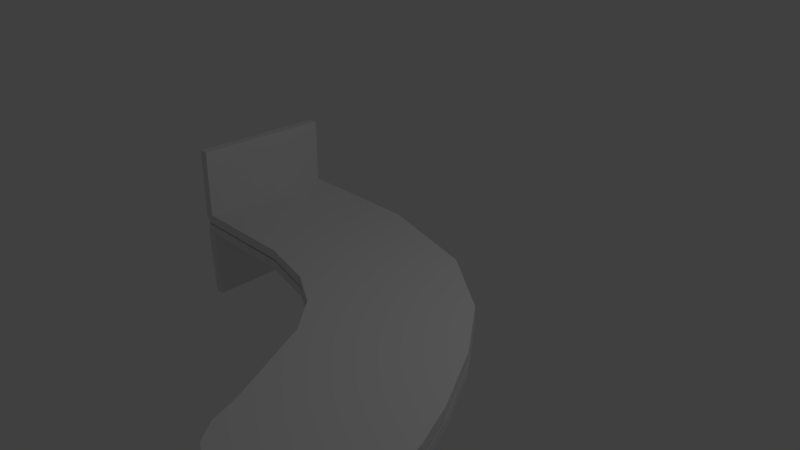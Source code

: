 # Source: thumb.blend  (saved by Blender 2.77.0; exported with 4.5.12 LTS)
import bpy
from mathutils import Matrix  # noqa: F401  (used for matrix-valued properties, if any)

bpy.ops.wm.read_factory_settings(use_empty=True)
scene = bpy.context.scene
scene.name = 'Scene'

# ---- collections
col_collection_1 = bpy.data.collections.new('Collection 1'); scene.collection.children.link(col_collection_1)

# ---- materials (node trees are filled in below, after node groups)
mat_material = bpy.data.materials.new('Material')
mat_material.alpha_threshold = 0.0
mat_material.use_transparent_shadow = False
mat_material.roughness = 0.5
mat_material.line_color = (0.0, 0.0, 0.0, 1.0)

# ---- material node trees

# ---- world
world_world = bpy.data.worlds.new('World'); scene.world = world_world
world_world.color = (0.05088, 0.05088, 0.05088)
world_world.use_sun_shadow = False
world_world.sun_shadow_jitter_overblur = 0.0
world_world.cycles.sampling_method = 'MANUAL'

# ---- cameras
cam_camera = bpy.data.cameras.new('Camera')
cam_camera.clip_end = 100.0
cam_camera.lens = 35.0
cam_camera.sensor_width = 32.0
cam_camera.sensor_height = 18.0
cam_camera.ortho_scale = 7.314
cam_camera.dof.focus_distance = 0.0
cam_camera.dof.aperture_fstop = 128.0

# ---- lights
light_lamp = bpy.data.lights.new('Lamp', 'POINT')
light_lamp.transmission_factor = 0.0
light_lamp.cutoff_distance = 30.0
light_lamp.energy = 100.0
light_lamp.shadow_buffer_clip_start = 1.001
light_lamp.shadow_soft_size = 0.1
light_lamp.shadow_maximum_resolution = 0.006
light_lamp.use_absolute_resolution = True

# ---- meshes
me_cube_006 = bpy.data.meshes.new('Cube.006')
me_cube_006.from_pydata([(-1.0, -1.0, -1.0), (-1.0, -1.0, 1.0), (-1.0, 1.0, -1.0), (-1.0, 1.0, 1.0), (1.0, -1.0, -1.0), (1.0, -1.0, 1.0), (1.0, 1.0, -1.0), (1.0, 1.0, 1.0)], [], [(1, 3, 2, 0), (3, 7, 6, 2), (7, 5, 4, 6), (5, 1, 0, 4), (0, 2, 6, 4), (5, 7, 3, 1)])
me_cube_006.use_remesh_preserve_volume = False
me_cube_006.use_remesh_preserve_attributes = False
me_cube_006.use_mirror_vertex_groups = False
me_cube_006.update()
me_cube_005 = bpy.data.meshes.new('Cube.005')
me_cube_005.from_pydata([(-1.0, -1.0, -1.0), (-1.0, -1.0, 1.0), (-1.0, 1.0, -1.0), (-1.0, 1.0, 1.0), (1.0, -1.0, -1.0), (1.0, -1.0, 1.0), (1.0, 1.0, -1.0), (1.0, 1.0, 1.0)], [], [(1, 3, 2, 0), (3, 7, 6, 2), (7, 5, 4, 6), (5, 1, 0, 4), (0, 2, 6, 4), (5, 7, 3, 1)])
me_cube_005.use_remesh_preserve_volume = False
me_cube_005.use_remesh_preserve_attributes = False
me_cube_005.use_mirror_vertex_groups = False
me_cube_005.update()
me_cube_004 = bpy.data.meshes.new('Cube.004')
me_cube_004.from_pydata([(0.9563, -1.746, -1.0), (0.7653, -4.029, -1.0), (-0.8044, -1.0, -1.0), (-0.8044, 1.0, -1.0), (0.9563, -1.746, 1.0), (0.7653, -4.029, 1.0), (-0.8044, -1.0, 1.0), (-0.8044, 1.0, 1.0), (-0.1747, 1.0, -1.0), (-0.1747, 1.0, 1.0), (0.6107, -0.08901, -1.0), (0.6107, -0.08901, 1.0), (0.3081, 0.5994, -1.0), (0.3081, 0.5994, 1.0), (0.8026, -0.8761, -1.0), (0.8026, -0.8761, 1.0), (-0.2905, -1.0, -1.0), (-0.2905, -1.0, 1.0), (-0.1747, 1.0, 0.0), (0.1387, -1.49, -1.0), (0.1387, -1.49, 1.0), (-0.02772, -1.189, -1.0), (-0.02772, -1.189, 1.0), (0.4585, -3.199, -1.0), (0.4585, -3.199, 1.0), (0.5663, -3.86, -1.0), (0.5663, -3.86, 1.0), (0.2693, -1.96, -1.0), (0.2693, -1.96, 1.0), (1.095, -3.204, -1.0), (1.095, -3.204, 1.0), (0.9741, -3.844, -1.0), (0.9741, -3.844, 1.0), (1.033, -2.332, -1.0), (1.033, -2.332, 1.0), (1.073, -2.818, -1.0), (1.073, -2.818, 1.0), (0.5025, -3.599, -1.0), (0.5025, -3.599, 1.0), (0.6497, -3.989, -1.0), (0.6497, -3.989, 1.0), (1.036, -3.641, -1.0), (1.036, -3.641, 1.0), (1.074, -3.431, -1.0), (1.074, -3.431, 1.0), (0.864, -4.008, -1.0), (0.864, -4.008, 1.0)], [], [(0, 33, 35, 29, 43, 41, 31, 45, 1, 39, 25, 37, 23, 27, 19, 21, 16, 2, 3, 8, 12, 10, 14), (4, 15, 11, 13, 9, 7, 6, 17, 22, 20, 28, 24, 38, 26, 40, 5, 46, 32, 42, 44, 30, 36, 34), (45, 46, 5, 1), (16, 17, 6, 2), (2, 6, 7, 3), (9, 18, 8, 3, 7), (13, 12, 8, 18, 9), (15, 14, 10, 11), (11, 10, 12, 13), (4, 0, 14, 15), (21, 22, 17, 16), (27, 28, 20, 19), (19, 20, 22, 21), (37, 38, 24, 23), (39, 40, 26, 25), (23, 24, 28, 27), (35, 36, 30, 29), (41, 42, 32, 31), (0, 4, 34, 33), (33, 34, 36, 35), (25, 26, 38, 37), (1, 5, 40, 39), (43, 44, 42, 41), (29, 30, 44, 43), (31, 32, 46, 45)])
me_cube_004.materials.append(mat_material)
me_cube_004.use_remesh_preserve_volume = False
me_cube_004.use_remesh_preserve_attributes = False
me_cube_004.use_mirror_vertex_groups = False
me_cube_004.update()
me_cube_003 = bpy.data.meshes.new('Cube.003')
me_cube_003.from_pydata([(-1.0, -1.0, -1.0), (-1.0, -1.0, 1.0), (-1.0, 1.0, -1.0), (-1.0, 1.0, 1.0), (1.0, -1.0, -1.0), (1.0, -1.0, 1.0), (1.0, 1.0, -1.0), (1.0, 1.0, 1.0)], [], [(1, 3, 2, 0), (3, 7, 6, 2), (7, 5, 4, 6), (5, 1, 0, 4), (0, 2, 6, 4), (5, 7, 3, 1)])
me_cube_003.use_remesh_preserve_volume = False
me_cube_003.use_remesh_preserve_attributes = False
me_cube_003.use_mirror_vertex_groups = False
me_cube_003.update()
me_cube_002 = bpy.data.meshes.new('Cube.002')
me_cube_002.from_pydata([(-1.0, -1.0, -1.0), (-1.0, -1.0, 1.0), (-1.0, 1.0, -1.0), (-1.0, 1.0, 1.0), (1.0, -1.0, -1.0), (1.0, -1.0, 1.0), (1.0, 1.0, -1.0), (1.0, 1.0, 1.0)], [], [(1, 3, 2, 0), (3, 7, 6, 2), (7, 5, 4, 6), (5, 1, 0, 4), (0, 2, 6, 4), (5, 7, 3, 1)])
me_cube_002.use_remesh_preserve_volume = False
me_cube_002.use_remesh_preserve_attributes = False
me_cube_002.use_mirror_vertex_groups = False
me_cube_002.update()
me_cube_001 = bpy.data.meshes.new('Cube.001')
me_cube_001.from_pydata([(0.9563, -1.746, -1.0), (0.7653, -4.029, -1.0), (-0.8044, -1.0, -1.0), (-0.8044, 1.0, -1.0), (0.9563, -1.746, 1.0), (0.7653, -4.029, 1.0), (-0.8044, -1.0, 1.0), (-0.8044, 1.0, 1.0), (-0.1747, 1.0, -1.0), (-0.1747, 1.0, 1.0), (0.6107, -0.08901, -1.0), (0.6107, -0.08901, 1.0), (0.3081, 0.5994, -1.0), (0.3081, 0.5994, 1.0), (0.8026, -0.8761, -1.0), (0.8026, -0.8761, 1.0), (-0.2905, -1.0, -1.0), (-0.2905, -1.0, 1.0), (-0.1747, 1.0, 0.0), (0.1387, -1.49, -1.0), (0.1387, -1.49, 1.0), (-0.02772, -1.189, -1.0), (-0.02772, -1.189, 1.0), (0.4585, -3.199, -1.0), (0.4585, -3.199, 1.0), (0.5663, -3.86, -1.0), (0.5663, -3.86, 1.0), (0.2693, -1.96, -1.0), (0.2693, -1.96, 1.0), (1.095, -3.204, -1.0), (1.095, -3.204, 1.0), (0.9741, -3.844, -1.0), (0.9741, -3.844, 1.0), (1.033, -2.332, -1.0), (1.033, -2.332, 1.0), (1.073, -2.818, -1.0), (1.073, -2.818, 1.0), (0.5025, -3.599, -1.0), (0.5025, -3.599, 1.0), (0.6497, -3.989, -1.0), (0.6497, -3.989, 1.0), (1.036, -3.641, -1.0), (1.036, -3.641, 1.0), (1.074, -3.431, -1.0), (1.074, -3.431, 1.0), (0.864, -4.008, -1.0), (0.864, -4.008, 1.0)], [], [(0, 33, 35, 29, 43, 41, 31, 45, 1, 39, 25, 37, 23, 27, 19, 21, 16, 2, 3, 8, 12, 10, 14), (4, 15, 11, 13, 9, 7, 6, 17, 22, 20, 28, 24, 38, 26, 40, 5, 46, 32, 42, 44, 30, 36, 34), (45, 46, 5, 1), (16, 17, 6, 2), (2, 6, 7, 3), (9, 18, 8, 3, 7), (13, 12, 8, 18, 9), (15, 14, 10, 11), (11, 10, 12, 13), (4, 0, 14, 15), (21, 22, 17, 16), (27, 28, 20, 19), (19, 20, 22, 21), (37, 38, 24, 23), (39, 40, 26, 25), (23, 24, 28, 27), (35, 36, 30, 29), (41, 42, 32, 31), (0, 4, 34, 33), (33, 34, 36, 35), (25, 26, 38, 37), (1, 5, 40, 39), (43, 44, 42, 41), (29, 30, 44, 43), (31, 32, 46, 45)])
me_cube_001.materials.append(mat_material)
me_cube_001.use_remesh_preserve_volume = False
me_cube_001.use_remesh_preserve_attributes = False
me_cube_001.use_mirror_vertex_groups = False
me_cube_001.update()
me_cube = bpy.data.meshes.new('Cube')
me_cube.from_pydata([(0.9563, -1.746, -1.0), (0.7653, -4.029, -1.0), (-0.8044, -1.0, -1.0), (-0.8044, 1.0, -1.0), (0.9563, -1.746, 1.0), (0.7653, -4.029, 1.0), (-0.8044, -1.0, 1.0), (-0.8044, 1.0, 1.0), (-0.1747, 1.0, -1.0), (-0.1747, 1.0, 1.0), (0.6107, -0.08901, -1.0), (0.6107, -0.08901, 1.0), (0.3081, 0.5994, -1.0), (0.3081, 0.5994, 1.0), (0.8026, -0.8761, -1.0), (0.8026, -0.8761, 1.0), (-0.2905, -1.0, -1.0), (-0.2905, -1.0, 1.0), (-0.1747, 1.0, 0.0), (0.1387, -1.49, -1.0), (0.1387, -1.49, 1.0), (-0.02772, -1.189, -1.0), (-0.02772, -1.189, 1.0), (0.4585, -3.199, -1.0), (0.4585, -3.199, 1.0), (0.5663, -3.86, -1.0), (0.5663, -3.86, 1.0), (0.2693, -1.96, -1.0), (0.2693, -1.96, 1.0), (1.095, -3.204, -1.0), (1.095, -3.204, 1.0), (0.9741, -3.844, -1.0), (0.9741, -3.844, 1.0), (1.033, -2.332, -1.0), (1.033, -2.332, 1.0), (1.073, -2.818, -1.0), (1.073, -2.818, 1.0), (0.5025, -3.599, -1.0), (0.5025, -3.599, 1.0), (0.6497, -3.989, -1.0), (0.6497, -3.989, 1.0), (1.036, -3.641, -1.0), (1.036, -3.641, 1.0), (1.074, -3.431, -1.0), (1.074, -3.431, 1.0), (0.864, -4.008, -1.0), (0.864, -4.008, 1.0)], [], [(0, 33, 35, 29, 43, 41, 31, 45, 1, 39, 25, 37, 23, 27, 19, 21, 16, 2, 3, 8, 12, 10, 14), (4, 15, 11, 13, 9, 7, 6, 17, 22, 20, 28, 24, 38, 26, 40, 5, 46, 32, 42, 44, 30, 36, 34), (45, 46, 5, 1), (16, 17, 6, 2), (2, 6, 7, 3), (9, 18, 8, 3, 7), (13, 12, 8, 18, 9), (15, 14, 10, 11), (11, 10, 12, 13), (4, 0, 14, 15), (21, 22, 17, 16), (27, 28, 20, 19), (19, 20, 22, 21), (37, 38, 24, 23), (39, 40, 26, 25), (23, 24, 28, 27), (35, 36, 30, 29), (41, 42, 32, 31), (0, 4, 34, 33), (33, 34, 36, 35), (25, 26, 38, 37), (1, 5, 40, 39), (43, 44, 42, 41), (29, 30, 44, 43), (31, 32, 46, 45)])
me_cube.materials.append(mat_material)
me_cube.use_remesh_preserve_volume = False
me_cube.use_remesh_preserve_attributes = False
me_cube.use_mirror_vertex_groups = False
me_cube.update()

# ---- objects
ob_cube_006 = bpy.data.objects.new('Cube.006', me_cube_006)
ob_cube_005 = bpy.data.objects.new('Cube.005', me_cube_005)
ob_cube_004 = bpy.data.objects.new('Cube.004', me_cube_004)
ob_cube_003 = bpy.data.objects.new('Cube.003', me_cube_003)
ob_cube_002 = bpy.data.objects.new('Cube.002', me_cube_002)
ob_cube_001 = bpy.data.objects.new('Cube.001', me_cube_001)
ob_cube = bpy.data.objects.new('Cube', me_cube)
ob_lamp = bpy.data.objects.new('Lamp', light_lamp)
ob_camera = bpy.data.objects.new('Camera', cam_camera)

# ---- transforms, parenting, visibility, modifiers, constraints
ob_cube_006.location = (-2.49, 0.0, 0.4882)
ob_cube_006.rotation_euler = (0.01745, 0.0, 0.0)
ob_cube_006.scale = (0.0625, 0.6, 0.3)
ob_cube_006.lineart.crease_threshold = 0.0
ob_cube_005.location = (-2.49, 0.0, -0.6377)
ob_cube_005.rotation_euler = (0.01745, 0.0, 0.0)
ob_cube_005.scale = (0.0625, 0.6, 0.3)
ob_cube_005.lineart.crease_threshold = 0.0
ob_cube_004.location = (0.0, 0.0, -0.1378)
ob_cube_004.rotation_euler = (0.008727, 0.0, 0.0)
ob_cube_004.scale = (3.0, 0.9375, 0.0625)
ob_cube_004.lock_rotations_4d = False
ob_cube_004.empty_display_type = 'ARROWS'
ob_cube_004.lineart.crease_threshold = 0.0
ob_cube_003.location = (-2.37, 0.0, -0.6692)
ob_cube_003.rotation_euler = (0.01745, 0.0, 0.0)
ob_cube_003.scale = (0.0625, 0.9375, 0.5)
ob_cube_003.lineart.crease_threshold = 0.0
ob_cube_002.location = (-2.37, 0.0, 0.4901)
ob_cube_002.rotation_euler = (-0.01745, 0.0, 0.0)
ob_cube_002.scale = (0.0625, 0.9375, 0.5)
ob_cube_002.lineart.crease_threshold = 0.0
ob_cube_001.location = (0.0, 0.0, 0.0)
ob_cube_001.rotation_euler = (-0.008727, 0.0, 0.0)
ob_cube_001.scale = (3.0, 0.9375, 0.0625)
ob_cube_001.lock_rotations_4d = False
ob_cube_001.empty_display_type = 'ARROWS'
ob_cube_001.lineart.crease_threshold = 0.0
ob_cube.location = (0.0, 0.0, 0.0)
ob_cube.scale = (3.0, 0.9375, 0.0625)
ob_cube.lock_rotations_4d = False
ob_cube.empty_display_type = 'ARROWS'
ob_cube.lineart.crease_threshold = 0.0
ob_lamp.location = (4.076, 1.005, 5.904)
ob_lamp.rotation_euler = (0.6503, 0.05522, 1.866)
ob_lamp.lock_rotations_4d = False
ob_lamp.empty_display_type = 'ARROWS'
ob_lamp.color = (0.0, 0.0, 0.0, 0.0)
ob_lamp.lineart.crease_threshold = 0.0
ob_camera.location = (7.481, -6.508, 5.344)
ob_camera.rotation_euler = (1.109, 0.01082, 0.8149)
ob_camera.lock_rotations_4d = False
ob_camera.empty_display_type = 'ARROWS'
ob_camera.color = (0.0, 0.0, 0.0, 0.0)
ob_camera.display_type = 'WIRE'
ob_camera.lineart.crease_threshold = 0.0

# ---- collection membership
col_collection_1.objects.link(ob_cube_006)
col_collection_1.objects.link(ob_cube_005)
col_collection_1.objects.link(ob_cube_004)
col_collection_1.objects.link(ob_cube_003)
col_collection_1.objects.link(ob_cube_002)
col_collection_1.objects.link(ob_cube_001)
col_collection_1.objects.link(ob_cube)
col_collection_1.objects.link(ob_lamp)
col_collection_1.objects.link(ob_camera)

# ---- scene / render settings (as saved in the file)
scene.camera = ob_camera
scene.frame_start = 1; scene.frame_end = 250; scene.frame_set(1)
scene.render.engine = 'BLENDER_EEVEE_NEXT'
scene.render.resolution_percentage = 50
scene.render.dither_intensity = 0.0
scene.cycles.use_denoising = False
scene.cycles.samples = 128
scene.cycles.sampling_pattern = 'TABULATED_SOBOL'
scene.cycles.light_sampling_threshold = 0.0
scene.cycles.use_adaptive_sampling = False
scene.cycles.use_light_tree = False
scene.cycles.blur_glossy = 0.0
scene.cycles.sample_clamp_indirect = 0.0
scene.view_settings.view_transform = 'Standard'
bpy.context.view_layer.update()
